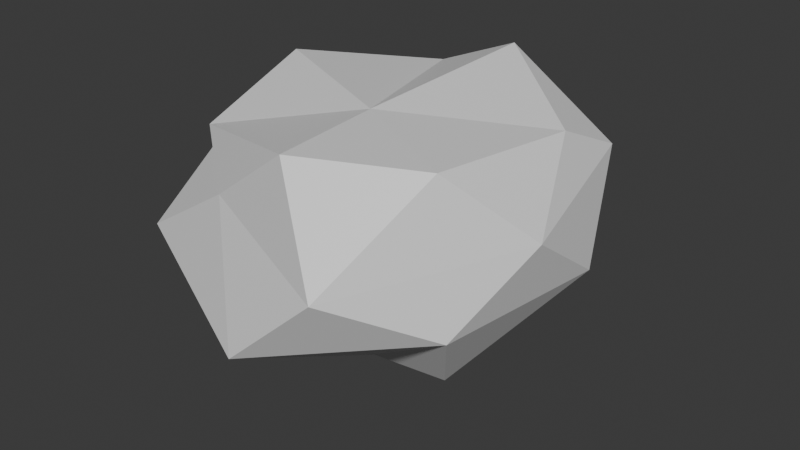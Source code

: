 # Source: Untitled.blend  (saved by Blender 4.4.30; exported with 4.5.12 LTS)
import bpy
from mathutils import Matrix  # noqa: F401  (used for matrix-valued properties, if any)

bpy.ops.wm.read_factory_settings(use_empty=True)
scene = bpy.context.scene
scene.name = 'Scene'

# ---- collections
col_collection = bpy.data.collections.new('Collection'); scene.collection.children.link(col_collection)

# ---- materials (node trees are filled in below, after node groups)
mat_new_material = bpy.data.materials.new('New Material')

# ---- material node trees
mat_new_material.use_nodes = True; mat_new_material.node_tree.nodes.clear()
_N = mat_new_material.node_tree.nodes; _L = mat_new_material.node_tree.links
n0 = _N.new('ShaderNodeBsdfPrincipled'); n0.name = 'Principled BSDF'; n0.location = (10, 300)
n1 = _N.new('ShaderNodeOutputMaterial'); n1.name = 'Material Output'; n1.location = (300, 300)
_L.new(n0.outputs[0], n1.inputs[0])
n1.is_active_output = True

# ---- world
world_world = bpy.data.worlds.new('World'); scene.world = world_world
world_world.use_nodes = True; world_world.node_tree.nodes.clear()
_N = world_world.node_tree.nodes; _L = world_world.node_tree.links
n0 = _N.new('ShaderNodeOutputWorld'); n0.name = 'World Output'; n0.location = (300, 300)
n1 = _N.new('ShaderNodeBackground'); n1.name = 'Background'; n1.location = (10, 300)
n1.inputs[0].default_value = (0.05088, 0.05088, 0.05088, 1.0)
_L.new(n1.outputs[0], n0.inputs[0])
n0.is_active_output = True
world_world.color = (0.05088, 0.05088, 0.05088)
world_world.sun_shadow_jitter_overblur = 0.0

# ---- meshes
me_gem = bpy.data.meshes.new('Gem')
me_gem.from_pydata([(0.01825, 0.01263, -0.3972), (0.02877, -0.1258, 0.3702), (0.07035, 0.2172, -0.2323), (0.1582, 0.5568, -0.01206), (-0.07592, 0.5811, 0.1223), (0.1073, 0.3398, 0.4304), (0.1687, 0.1962, -0.2945), (0.4943, 0.1261, 0.001492), (0.4306, 0.3003, 0.2533), (0.408, 0.1153, 0.339), (0.3151, -0.1975, -0.2228), (0.4163, -0.328, -0.016), (0.5065, -0.1142, 0.1723), (0.3449, -0.2781, 0.3514), (0.1031, -0.2075, -0.2355), (0.009429, -0.5909, -0.0907), (0.2328, -0.5572, 0.1155), (0.05334, -0.4451, 0.3684), (-0.1895, -0.2327, -0.1767), (-0.4672, -0.391, 0.01397), (-0.1831, -0.4188, 0.1934), (-0.424, -0.2286, 0.2475), (-0.2944, -0.04812, -0.1609), (-0.4723, 0.1057, -0.04763), (-0.4114, -0.225, 0.1974), (-0.417, 0.08295, 0.3684), (-0.2217, 0.1791, -0.1963), (-0.3098, 0.4281, 0.07192), (-0.422, 0.3175, 0.2142), (-0.126, 0.349, 0.3337)], [], [(6, 0, 2, 3), (6, 3, 7), (7, 3, 8), (8, 3, 4, 5), (8, 5, 9), (10, 0, 6, 7), (10, 7, 11), (11, 7, 12), (12, 7, 8, 9), (12, 9, 13), (14, 0, 10, 11), (14, 11, 15), (15, 11, 16), (16, 11, 12, 13), (16, 13, 17), (18, 0, 14, 15), (18, 15, 19), (19, 15, 20), (20, 15, 16, 17), (20, 17, 21), (22, 0, 18, 19), (22, 19, 23), (23, 19, 24), (24, 19, 20, 21), (24, 21, 25), (26, 0, 22, 23), (26, 23, 27), (27, 23, 28), (28, 23, 24, 25), (28, 25, 29), (2, 0, 26, 27), (2, 27, 3), (3, 27, 4), (4, 27, 28, 29), (4, 29, 5), (1, 5, 29), (5, 1, 9), (9, 1, 13), (13, 1, 17), (17, 1, 21), (21, 1, 25), (25, 1, 29)])
me_gem.materials.append(mat_new_material)
me_gem.update()

# ---- objects
ob_gem = bpy.data.objects.new('Gem', me_gem)

# ---- transforms, parenting, visibility, modifiers, constraints
ob_gem.location = (0.0, 0.0, 0.0)

# ---- collection membership
col_collection.objects.link(ob_gem)

# ---- scene / render settings (as saved in the file)
scene.frame_start = 1; scene.frame_end = 250; scene.frame_set(1)
scene.render.engine = 'BLENDER_EEVEE_NEXT'
bpy.context.view_layer.update()

# ---- added for rendering (the .blend has no active camera and no usable light): camera, sun
cam_auto = bpy.data.cameras.new('AutoCamera')
cam_auto.lens = 50.0
cam_auto.sensor_width = 36.0
cam_auto.clip_end = 1000.0
ob_auto_camera = bpy.data.objects.new('AutoCamera', cam_auto)
scene.collection.objects.link(ob_auto_camera)
ob_auto_camera.location = (1.62409, -1.9333, 1.3022)
ob_auto_camera.rotation_euler = (1.09748, -7.21219e-08, 0.694738)
scene.camera = ob_auto_camera
light_auto_sun = bpy.data.lights.new('AutoSun', 'SUN')
light_auto_sun.energy = 3.0
light_auto_sun.angle = 0.0523599
ob_auto_sun = bpy.data.objects.new('AutoSun', light_auto_sun)
scene.collection.objects.link(ob_auto_sun)
ob_auto_sun.rotation_euler = (0.872665, 0.174533, 0.523599)
bpy.context.view_layer.update()

